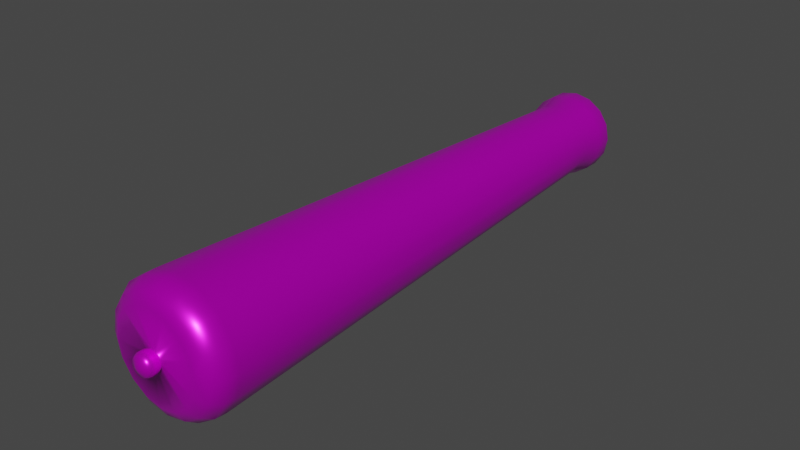 # Source: cannon.blend  (saved by Blender 3.3.6; exported with 4.5.12 LTS)
import bpy
from mathutils import Matrix  # noqa: F401  (used for matrix-valued properties, if any)

bpy.ops.wm.read_factory_settings(use_empty=True)
scene = bpy.context.scene
scene.name = 'Scene'

# ---- collections
col_collection = bpy.data.collections.new('Collection'); scene.collection.children.link(col_collection)

# ---- images (referenced by path relative to the original .blend; pixels are not part of the script)
import os
ASSET_DIR = os.environ.get("B2B_ASSET_DIR", "")  # directory of the original .blend (textures are referenced by path, not embedded)
HERE = os.path.dirname(os.path.abspath(__file__))  # packed textures are extracted next to this script under _unpacked/

def load_image(name, relpath, width, height, colorspace="sRGB"):
    """Load a texture the original file referenced (path relative to the .blend, or extracted next to this script)."""
    p = next((c for c in (os.path.join(HERE, relpath), os.path.join(ASSET_DIR, relpath)) if relpath and os.path.exists(c)), "")
    if p:
        img = bpy.data.images.load(p, check_existing=True)
        img.name = name
    else:  # same state as the original file: an image datablock whose file is absent (Cycles renders it pink)
        img = bpy.data.images.new(name, width, height)
        img.source = "FILE"
        img.filepath = "//" + (relpath or name)
    img.colorspace_settings.name = colorspace
    return img
img_cannon = load_image('cannon', 'cannon.png', 1024, 1024, 'sRGB')

# ---- materials (node trees are filled in below, after node groups)
mat_x = bpy.data.materials.new('マテリアル')
mat_x.use_transparent_shadow = False

# ---- material node trees
mat_x.use_nodes = True; mat_x.node_tree.nodes.clear()
_N = mat_x.node_tree.nodes; _L = mat_x.node_tree.links
n0 = _N.new('ShaderNodeBsdfPrincipled'); n0.name = 'Principled BSDF'; n0.location = (10, 300)
n0.distribution = 'GGX'
n0.subsurface_method = 'RANDOM_WALK_SKIN'
n0.inputs[1].default_value = 0.6929
n0.inputs[2].default_value = 0.2953
n0.inputs[3].default_value = 1.45
n0.inputs[13].default_value = 0.689
n0.inputs[27].default_value = (0.0, 0.0, 0.0, 1.0)
n0.inputs[28].default_value = 1.0
n1 = _N.new('ShaderNodeOutputMaterial'); n1.name = 'Material Output'; n1.location = (300, 300)
n2 = _N.new('ShaderNodeTexImage'); n2.name = '画像テクスチャ'; n2.location = (-280, 280)
n2.image = img_cannon
_L.new(n0.outputs[0], n1.inputs[0])
_L.new(n2.outputs[0], n0.inputs[0])
n1.is_active_output = True

# ---- world
world_world = bpy.data.worlds.new('World'); scene.world = world_world
world_world.use_nodes = True; world_world.node_tree.nodes.clear()
_N = world_world.node_tree.nodes; _L = world_world.node_tree.links
n0 = _N.new('ShaderNodeOutputWorld'); n0.name = 'World Output'; n0.location = (300, 300)
n1 = _N.new('ShaderNodeBackground'); n1.name = 'Background'; n1.location = (10, 300)
n1.inputs[0].default_value = (0.05088, 0.05088, 0.05088, 1.0)
_L.new(n1.outputs[0], n0.inputs[0])
n0.is_active_output = True
world_world.color = (0.05088, 0.05088, 0.05088)
world_world.use_sun_shadow = False
world_world.sun_shadow_jitter_overblur = 0.0

# ---- meshes
me_001 = bpy.data.meshes.new('円柱.001')
me_001.from_pydata([(-7.405e-10, 1.863, 0.1266), (0.04846, 1.863, 0.117), (0.08954, 1.863, 0.08954), (0.117, 1.863, 0.04846), (0.1266, 1.863, 1.817e-08), (0.117, 1.863, -0.04846), (0.08954, 1.863, -0.08954), (0.04846, 1.863, -0.117), (-7.405e-10, 1.863, -0.1266), (-0.04846, 1.863, -0.117), (-0.08954, 1.863, -0.08954), (-0.117, 1.863, -0.04846), (-0.1266, 1.863, 1.817e-08), (-0.117, 1.863, 0.04846), (-0.08954, 1.863, 0.08954), (-0.04846, 1.863, 0.117), (-7.54e-09, 1.933, 0.1435), (0.05493, 1.933, 0.1326), (0.1015, 1.933, 0.1015), (0.1326, 1.933, 0.05493), (0.1435, 1.933, 2.232e-08), (0.1326, 1.933, -0.05493), (0.1015, 1.933, -0.1015), (0.05493, 1.933, -0.1326), (-7.54e-09, 1.933, -0.1435), (-0.05493, 1.933, -0.1326), (-0.1015, 1.933, -0.1015), (-0.1326, 1.933, -0.05493), (-0.1435, 1.933, 2.232e-08), (-0.1326, 1.933, 0.05493), (-0.1015, 1.933, 0.1015), (-0.05493, 1.933, 0.1326), (-0.03759, 0.2085, 0.09075), (-0.06945, 0.2085, 0.06945), (-0.09074, 0.2085, 0.03759), (-0.09822, 0.2085, -5.2e-08), (-0.09074, 0.2085, -0.03759), (-0.06945, 0.2085, -0.06945), (-0.03759, 0.2085, -0.09075), (2.068e-06, 0.2085, -0.09822), (0.03759, 0.2085, -0.09075), (0.06946, 0.2085, -0.06945), (0.09075, 0.2085, -0.03759), (0.09823, 0.2085, -5.2e-08), (0.09075, 0.2085, 0.03759), (0.06946, 0.2085, 0.06945), (0.03759, 0.2085, 0.09075), (2.068e-06, 0.2085, 0.09822), (-1.407e-10, 0.0558, 0.02901), (7.069e-10, 2.001, 0.1307), (-9.631e-10, 1.989, 0.1435), (3.905e-10, 2.0, 0.1371), (-1.953e-10, 1.995, 0.1418), (0.05493, 1.989, 0.1326), (0.05002, 2.001, 0.1208), (0.05427, 1.995, 0.131), (0.05247, 2.0, 0.1267), (0.1015, 1.989, 0.1015), (0.09242, 2.001, 0.09242), (0.1003, 1.995, 0.1003), (0.09696, 2.0, 0.09696), (0.1326, 1.989, 0.05493), (0.1208, 2.001, 0.05002), (0.131, 1.995, 0.05427), (0.1267, 2.0, 0.05247), (0.1435, 1.989, 2.578e-08), (0.1307, 2.001, 2.645e-08), (0.1418, 1.995, 2.616e-08), (0.1371, 2.0, 2.639e-08), (0.1326, 1.989, -0.05493), (0.1208, 2.001, -0.05002), (0.131, 1.995, -0.05427), (0.1267, 2.0, -0.05247), (0.1015, 1.989, -0.1015), (0.09242, 2.001, -0.09242), (0.1003, 1.995, -0.1003), (0.09696, 2.0, -0.09696), (0.05493, 1.989, -0.1326), (0.05002, 2.001, -0.1208), (0.05427, 1.995, -0.131), (0.05247, 2.0, -0.1267), (-9.631e-10, 1.989, -0.1435), (7.069e-10, 2.001, -0.1307), (-1.953e-10, 1.995, -0.1418), (3.905e-10, 2.0, -0.1371), (-0.05493, 1.989, -0.1326), (-0.05002, 2.001, -0.1208), (-0.05427, 1.995, -0.131), (-0.05247, 2.0, -0.1267), (-0.1015, 1.989, -0.1015), (-0.09242, 2.001, -0.09242), (-0.1003, 1.995, -0.1003), (-0.09696, 2.0, -0.09696), (-0.1326, 1.989, -0.05493), (-0.1208, 2.001, -0.05002), (-0.131, 1.995, -0.05427), (-0.1267, 2.0, -0.05247), (-0.1435, 1.989, 2.578e-08), (-0.1307, 2.001, 2.645e-08), (-0.1418, 1.995, 2.616e-08), (-0.1371, 2.0, 2.639e-08), (-0.1326, 1.989, 0.05493), (-0.1208, 2.001, 0.05002), (-0.131, 1.995, 0.05427), (-0.1267, 2.0, 0.05247), (-0.1015, 1.989, 0.1015), (-0.09242, 2.001, 0.09242), (-0.1003, 1.995, 0.1003), (-0.09696, 2.0, 0.09696), (-0.05493, 1.989, 0.1326), (-0.05002, 2.001, 0.1208), (-0.05427, 1.995, 0.131), (-0.05247, 2.0, 0.1267), (1.554e-08, 1.989, 0.09822), (9.056e-10, 2.001, 0.111), (8.274e-09, 1.995, 0.09994), (2.929e-09, 2.0, 0.1046), (0.0425, 2.001, 0.1026), (0.03759, 1.989, 0.09075), (0.04004, 2.0, 0.09667), (0.03825, 1.995, 0.09233), (0.07852, 2.001, 0.07852), (0.06945, 1.989, 0.06945), (0.07399, 2.0, 0.07399), (0.07067, 1.995, 0.07067), (0.1026, 2.001, 0.0425), (0.09075, 1.989, 0.03759), (0.09667, 2.0, 0.04004), (0.09233, 1.995, 0.03825), (0.111, 2.001, 2.64e-08), (0.09822, 1.989, 2.582e-08), (0.1046, 2.0, 2.631e-08), (0.09994, 1.995, 2.609e-08), (0.1026, 2.001, -0.0425), (0.09075, 1.989, -0.03759), (0.09667, 2.0, -0.04004), (0.09233, 1.995, -0.03825), (0.07852, 2.001, -0.07852), (0.06945, 1.989, -0.06945), (0.07399, 2.0, -0.07399), (0.07067, 1.995, -0.07067), (0.0425, 2.001, -0.1026), (0.03759, 1.989, -0.09075), (0.04004, 2.0, -0.09667), (0.03825, 1.995, -0.09233), (9.056e-10, 2.001, -0.111), (1.554e-08, 1.989, -0.09822), (2.929e-09, 2.0, -0.1046), (8.274e-09, 1.995, -0.09994), (-0.0425, 2.001, -0.1026), (-0.03759, 1.989, -0.09075), (-0.04004, 2.0, -0.09667), (-0.03825, 1.995, -0.09233), (-0.07852, 2.001, -0.07852), (-0.06945, 1.989, -0.06945), (-0.07399, 2.0, -0.07399), (-0.07067, 1.995, -0.07067), (-0.1026, 2.001, -0.0425), (-0.09075, 1.989, -0.03759), (-0.09667, 2.0, -0.04004), (-0.09233, 1.995, -0.03825), (-0.111, 2.001, 2.64e-08), (-0.09822, 1.989, 2.582e-08), (-0.1046, 2.0, 2.631e-08), (-0.09994, 1.995, 2.609e-08), (-0.1026, 2.001, 0.0425), (-0.09075, 1.989, 0.03759), (-0.09667, 2.0, 0.04004), (-0.09233, 1.995, 0.03825), (-0.07852, 2.001, 0.07852), (-0.06945, 1.989, 0.06945), (-0.07399, 2.0, 0.07399), (-0.07067, 1.995, 0.07067), (-0.0425, 2.001, 0.1026), (-0.03759, 1.989, 0.09075), (-0.04004, 2.0, 0.09667), (-0.03825, 1.995, 0.09233), (-2.785e-11, 0.1483, 0.2065), (8.704e-10, 0.0558, 0.1464), (0.0, 0.1101, 0.2041), (3.905e-10, 0.07411, 0.1807), (0.05602, 0.0558, 0.1353), (0.07904, 0.1483, 0.1908), (0.06916, 0.07411, 0.167), (0.07811, 0.1101, 0.1886), (0.1035, 0.0558, 0.1035), (0.146, 0.1483, 0.146), (0.1278, 0.07411, 0.1278), (0.1443, 0.1101, 0.1443), (0.1353, 0.0558, 0.05602), (0.1908, 0.1483, 0.07904), (0.167, 0.07411, 0.06916), (0.1886, 0.1101, 0.07811), (0.1464, 0.0558, -8.222e-09), (0.2065, 0.1483, -8.136e-09), (0.1807, 0.07411, -8.699e-09), (0.2041, 0.1101, -8.59e-09), (0.1353, 0.0558, -0.05602), (0.1908, 0.1483, -0.07904), (0.167, 0.07411, -0.06916), (0.1886, 0.1101, -0.07811), (0.1035, 0.0558, -0.1035), (0.146, 0.1483, -0.146), (0.1278, 0.07411, -0.1278), (0.1443, 0.1101, -0.1443), (0.05602, 0.0558, -0.1353), (0.07904, 0.1483, -0.1908), (0.06916, 0.07411, -0.167), (0.07811, 0.1101, -0.1886), (8.704e-10, 0.0558, -0.1464), (-2.785e-11, 0.1483, -0.2065), (3.905e-10, 0.07411, -0.1807), (0.0, 0.1101, -0.2041), (-0.05602, 0.0558, -0.1353), (-0.07904, 0.1483, -0.1908), (-0.06916, 0.07411, -0.167), (-0.07811, 0.1101, -0.1886), (-0.1035, 0.0558, -0.1035), (-0.146, 0.1483, -0.146), (-0.1278, 0.07411, -0.1278), (-0.1443, 0.1101, -0.1443), (-0.1353, 0.0558, -0.05602), (-0.1908, 0.1483, -0.07904), (-0.167, 0.07411, -0.06916), (-0.1886, 0.1101, -0.07811), (-0.1464, 0.0558, -8.222e-09), (-0.2065, 0.1483, -8.136e-09), (-0.1807, 0.07411, -8.699e-09), (-0.2041, 0.1101, -8.59e-09), (-0.1353, 0.0558, 0.05602), (-0.1908, 0.1483, 0.07904), (-0.167, 0.07411, 0.06916), (-0.1886, 0.1101, 0.07811), (-0.1035, 0.0558, 0.1035), (-0.146, 0.1483, 0.146), (-0.1278, 0.07411, 0.1278), (-0.1443, 0.1101, 0.1443), (-0.05602, 0.0558, 0.1353), (-0.07904, 0.1483, 0.1908), (-0.06916, 0.07411, 0.167), (-0.07811, 0.1101, 0.1886), (0.0111, 0.0558, 0.0268), (0.02051, 0.0558, 0.02051), (0.0268, 0.0558, 0.0111), (0.02901, 0.0558, -7.892e-09), (0.0268, 0.0558, -0.0111), (0.02051, 0.0558, -0.02051), (0.0111, 0.0558, -0.0268), (-1.407e-10, 0.0558, -0.02901), (-0.0111, 0.0558, -0.0268), (-0.02051, 0.0558, -0.02051), (-0.0268, 0.0558, -0.0111), (-0.02901, 0.0558, -7.892e-09), (-0.0268, 0.0558, 0.0111), (-0.02051, 0.0558, 0.02051), (-0.0111, 0.0558, 0.0268), (-4.44e-09, 0.04121, 0.03602), (0.01379, 0.04121, 0.03328), (0.02547, 0.04121, 0.02547), (0.03328, 0.04121, 0.01379), (0.03602, 0.04121, -9.06e-09), (0.03328, 0.04121, -0.01379), (0.02547, 0.04121, -0.02547), (0.01379, 0.04121, -0.03328), (-4.44e-09, 0.04121, -0.03602), (-0.01379, 0.04121, -0.03328), (-0.02547, 0.04121, -0.02547), (-0.03328, 0.04121, -0.01379), (-0.03602, 0.04121, -9.06e-09), (-0.03328, 0.04121, 0.01379), (-0.02547, 0.04121, 0.02547), (-0.01379, 0.04121, 0.03328), (-8.261e-09, 0.0226, 0.03602), (0.01379, 0.0226, 0.03328), (0.02547, 0.0226, 0.02547), (0.03328, 0.0226, 0.01379), (0.03602, 0.0226, -9.87e-09), (0.03328, 0.0226, -0.01379), (0.02547, 0.0226, -0.02547), (0.01379, 0.0226, -0.03328), (-8.261e-09, 0.0226, -0.03602), (-0.01379, 0.0226, -0.03328), (-0.02547, 0.0226, -0.02547), (-0.03328, 0.0226, -0.01379), (-0.03602, 0.0226, -9.87e-09), (-0.03328, 0.0226, 0.01379), (-0.02547, 0.0226, 0.02547), (-0.01379, 0.0226, 0.03328), (-8.342e-09, 0.01001, 0.02961), (0.01133, 0.01001, 0.02735), (0.02093, 0.01001, 0.02093), (0.02735, 0.01001, 0.01133), (0.02961, 0.01001, -9.47e-09), (0.02735, 0.01001, -0.01133), (0.02093, 0.01001, -0.02093), (0.01133, 0.01001, -0.02735), (-8.342e-09, 0.01001, -0.02961), (-0.01133, 0.01001, -0.02735), (-0.02093, 0.01001, -0.02093), (-0.02735, 0.01001, -0.01133), (-0.02961, 0.01001, -9.47e-09), (-0.02735, 0.01001, 0.01133), (-0.02093, 0.01001, 0.02093), (-0.01133, 0.01001, 0.02735), (-7.81e-09, 0.0, -8.505e-09)], [], [(15, 177, 0), (185, 243, 189), (237, 48, 178), (201, 245, 246), (201, 247, 205), (205, 248, 209), (209, 249, 213), (213, 250, 217), (221, 250, 251), (221, 252, 225), (225, 253, 229), (233, 253, 254), (48, 257, 241), (233, 255, 237), (194, 5, 4), (197, 244, 245), (189, 244, 193), (3, 20, 19), (126, 43, 44), (9, 24, 8), (14, 29, 13), (2, 17, 1), (6, 23, 22), (12, 27, 11), (5, 20, 4), (10, 25, 9), (14, 31, 30), (2, 19, 18), (7, 24, 23), (1, 16, 0), (12, 29, 28), (6, 21, 5), (11, 26, 10), (15, 16, 31), (150, 39, 146), (162, 36, 158), (134, 43, 130), (166, 35, 162), (138, 42, 134), (170, 34, 166), (142, 41, 138), (174, 33, 170), (23, 73, 22), (146, 40, 142), (32, 44, 40), (150, 37, 38), (49, 117, 114), (17, 50, 16), (154, 36, 37), (74, 133, 70), (31, 105, 30), (24, 77, 23), (16, 109, 31), (126, 45, 122), (25, 81, 24), (18, 53, 17), (26, 85, 25), (18, 61, 57), (27, 89, 26), (19, 65, 61), (28, 93, 27), (21, 65, 20), (29, 97, 28), (21, 73, 69), (30, 101, 29), (50, 55, 52), (55, 51, 52), (51, 54, 49), (53, 59, 55), (59, 56, 55), (56, 58, 54), (61, 59, 57), (59, 64, 60), (64, 58, 60), (65, 63, 61), (67, 64, 63), (64, 66, 62), (69, 67, 65), (67, 72, 68), (72, 66, 68), (69, 75, 71), (75, 72, 71), (72, 74, 70), (73, 79, 75), (75, 80, 76), (80, 74, 76), (77, 83, 79), (79, 84, 80), (84, 78, 80), (85, 83, 81), (87, 84, 83), (84, 86, 82), (85, 91, 87), (91, 88, 87), (88, 90, 86), (93, 91, 89), (91, 96, 92), (92, 94, 90), (97, 95, 93), (95, 100, 96), (96, 98, 94), (97, 103, 99), (103, 100, 99), (100, 102, 98), (101, 107, 103), (107, 104, 103), (104, 106, 102), (109, 107, 105), (107, 112, 108), (112, 106, 108), (50, 111, 109), (111, 51, 112), (51, 110, 112), (122, 46, 118), (106, 165, 102), (74, 141, 137), (106, 173, 169), (82, 141, 78), (49, 173, 110), (113, 46, 47), (86, 145, 82), (58, 117, 54), (90, 149, 86), (58, 125, 121), (90, 157, 153), (66, 125, 62), (98, 157, 94), (70, 129, 66), (98, 165, 161), (117, 116, 114), (116, 120, 115), (115, 118, 113), (121, 119, 117), (123, 120, 119), (124, 118, 120), (121, 127, 123), (127, 124, 123), (128, 122, 124), (125, 131, 127), (131, 128, 127), (132, 126, 128), (133, 131, 129), (131, 136, 132), (132, 134, 130), (137, 135, 133), (139, 136, 135), (136, 138, 134), (137, 143, 139), (139, 144, 140), (140, 142, 138), (145, 143, 141), (143, 148, 144), (148, 142, 144), (149, 147, 145), (147, 152, 148), (148, 150, 146), (153, 151, 149), (155, 152, 151), (156, 150, 152), (153, 159, 155), (159, 156, 155), (156, 158, 154), (161, 159, 157), (163, 160, 159), (160, 162, 158), (161, 167, 163), (163, 168, 164), (168, 162, 164), (169, 167, 165), (167, 172, 168), (172, 166, 168), (169, 175, 171), (171, 176, 172), (172, 174, 170), (173, 116, 175), (116, 176, 175), (115, 174, 176), (113, 32, 174), (214, 10, 9), (234, 15, 14), (186, 3, 2), (7, 210, 8), (226, 13, 12), (5, 202, 6), (218, 11, 10), (190, 4, 3), (8, 214, 9), (177, 1, 0), (230, 14, 13), (202, 7, 6), (222, 12, 11), (182, 2, 1), (177, 184, 182), (179, 183, 184), (180, 181, 183), (186, 184, 188), (184, 187, 188), (183, 185, 187), (186, 192, 190), (188, 191, 192), (191, 185, 189), (190, 196, 194), (192, 195, 196), (191, 193, 195), (194, 200, 198), (196, 199, 200), (199, 193, 197), (198, 204, 202), (204, 199, 203), (203, 197, 201), (206, 204, 208), (204, 207, 208), (203, 205, 207), (210, 208, 212), (212, 207, 211), (207, 209, 211), (210, 216, 214), (212, 215, 216), (215, 209, 213), (214, 220, 218), (216, 219, 220), (215, 217, 219), (218, 224, 222), (220, 223, 224), (219, 221, 223), (226, 224, 228), (224, 227, 228), (223, 225, 227), (226, 232, 230), (232, 227, 231), (227, 229, 231), (230, 236, 234), (236, 231, 235), (231, 233, 235), (234, 240, 238), (240, 235, 239), (235, 237, 239), (177, 240, 179), (240, 180, 179), (239, 178, 180), (185, 241, 242), (181, 48, 241), (258, 275, 259), (251, 268, 252), (248, 263, 264), (244, 259, 260), (250, 267, 251), (247, 262, 263), (242, 259, 243), (253, 270, 254), (250, 265, 266), (246, 261, 262), (241, 258, 242), (252, 269, 253), (255, 256, 48), (249, 264, 265), (245, 260, 261), (254, 271, 255), (284, 301, 285), (266, 281, 282), (257, 274, 258), (264, 281, 265), (271, 272, 256), (256, 273, 257), (264, 279, 280), (270, 287, 271), (262, 279, 263), (269, 286, 270), (262, 277, 278), (268, 285, 269), (261, 276, 277), (267, 284, 268), (260, 275, 276), (267, 282, 283), (296, 295, 304), (276, 293, 277), (284, 299, 300), (275, 292, 276), (283, 298, 299), (274, 291, 275), (281, 298, 282), (274, 289, 290), (280, 297, 281), (272, 303, 288), (272, 289, 273), (279, 296, 280), (286, 303, 287), (278, 295, 279), (285, 302, 286), (277, 294, 278), (303, 302, 304), (295, 294, 304), (302, 301, 304), (294, 293, 304), (301, 300, 304), (293, 292, 304), (300, 299, 304), (292, 291, 304), (299, 298, 304), (291, 290, 304), (298, 297, 304), (290, 289, 304), (297, 296, 304), (288, 303, 304), (289, 288, 304), (15, 238, 177), (185, 242, 243), (237, 255, 48), (201, 197, 245), (201, 246, 247), (205, 247, 248), (209, 248, 249), (213, 249, 250), (221, 217, 250), (221, 251, 252), (225, 252, 253), (233, 229, 253), (48, 256, 257), (233, 254, 255), (194, 198, 5), (197, 193, 244), (189, 243, 244), (3, 4, 20), (126, 130, 43), (9, 25, 24), (14, 30, 29), (2, 18, 17), (6, 7, 23), (12, 28, 27), (5, 21, 20), (10, 26, 25), (14, 15, 31), (2, 3, 19), (7, 8, 24), (1, 17, 16), (12, 13, 29), (6, 22, 21), (11, 27, 26), (15, 0, 16), (150, 38, 39), (162, 35, 36), (134, 42, 43), (166, 34, 35), (138, 41, 42), (170, 33, 34), (142, 40, 41), (174, 32, 33), (23, 77, 73), (146, 39, 40), (32, 47, 46), (46, 45, 32), (45, 44, 32), (44, 43, 42), (42, 41, 44), (41, 40, 44), (40, 39, 38), (38, 37, 36), (36, 35, 32), (35, 34, 32), (34, 33, 32), (40, 38, 32), (38, 36, 32), (150, 154, 37), (49, 54, 117), (17, 53, 50), (154, 158, 36), (74, 137, 133), (31, 109, 105), (24, 81, 77), (16, 50, 109), (126, 44, 45), (25, 85, 81), (18, 57, 53), (26, 89, 85), (18, 19, 61), (27, 93, 89), (19, 20, 65), (28, 97, 93), (21, 69, 65), (29, 101, 97), (21, 22, 73), (30, 105, 101), (50, 53, 55), (55, 56, 51), (51, 56, 54), (53, 57, 59), (59, 60, 56), (56, 60, 58), (61, 63, 59), (59, 63, 64), (64, 62, 58), (65, 67, 63), (67, 68, 64), (64, 68, 66), (69, 71, 67), (67, 71, 72), (72, 70, 66), (69, 73, 75), (75, 76, 72), (72, 76, 74), (73, 77, 79), (75, 79, 80), (80, 78, 74), (77, 81, 83), (79, 83, 84), (84, 82, 78), (85, 87, 83), (87, 88, 84), (84, 88, 86), (85, 89, 91), (91, 92, 88), (88, 92, 90), (93, 95, 91), (91, 95, 96), (92, 96, 94), (97, 99, 95), (95, 99, 100), (96, 100, 98), (97, 101, 103), (103, 104, 100), (100, 104, 102), (101, 105, 107), (107, 108, 104), (104, 108, 106), (109, 111, 107), (107, 111, 112), (112, 110, 106), (50, 52, 111), (111, 52, 51), (51, 49, 110), (122, 45, 46), (106, 169, 165), (74, 78, 141), (106, 110, 173), (82, 145, 141), (49, 114, 173), (113, 118, 46), (86, 149, 145), (58, 121, 117), (90, 153, 149), (58, 62, 125), (90, 94, 157), (66, 129, 125), (98, 161, 157), (70, 133, 129), (98, 102, 165), (117, 119, 116), (116, 119, 120), (115, 120, 118), (121, 123, 119), (123, 124, 120), (124, 122, 118), (121, 125, 127), (127, 128, 124), (128, 126, 122), (125, 129, 131), (131, 132, 128), (132, 130, 126), (133, 135, 131), (131, 135, 136), (132, 136, 134), (137, 139, 135), (139, 140, 136), (136, 140, 138), (137, 141, 143), (139, 143, 144), (140, 144, 142), (145, 147, 143), (143, 147, 148), (148, 146, 142), (149, 151, 147), (147, 151, 152), (148, 152, 150), (153, 155, 151), (155, 156, 152), (156, 154, 150), (153, 157, 159), (159, 160, 156), (156, 160, 158), (161, 163, 159), (163, 164, 160), (160, 164, 162), (161, 165, 167), (163, 167, 168), (168, 166, 162), (169, 171, 167), (167, 171, 172), (172, 170, 166), (169, 173, 175), (171, 175, 176), (172, 176, 174), (173, 114, 116), (116, 115, 176), (115, 113, 174), (113, 47, 32), (214, 218, 10), (234, 238, 15), (186, 190, 3), (7, 206, 210), (226, 230, 13), (5, 198, 202), (218, 222, 11), (190, 194, 4), (8, 210, 214), (177, 182, 1), (230, 234, 14), (202, 206, 7), (222, 226, 12), (182, 186, 2), (177, 179, 184), (179, 180, 183), (180, 178, 181), (186, 182, 184), (184, 183, 187), (183, 181, 185), (186, 188, 192), (188, 187, 191), (191, 187, 185), (190, 192, 196), (192, 191, 195), (191, 189, 193), (194, 196, 200), (196, 195, 199), (199, 195, 193), (198, 200, 204), (204, 200, 199), (203, 199, 197), (206, 202, 204), (204, 203, 207), (203, 201, 205), (210, 206, 208), (212, 208, 207), (207, 205, 209), (210, 212, 216), (212, 211, 215), (215, 211, 209), (214, 216, 220), (216, 215, 219), (215, 213, 217), (218, 220, 224), (220, 219, 223), (219, 217, 221), (226, 222, 224), (224, 223, 227), (223, 221, 225), (226, 228, 232), (232, 228, 227), (227, 225, 229), (230, 232, 236), (236, 232, 231), (231, 229, 233), (234, 236, 240), (240, 236, 235), (235, 233, 237), (177, 238, 240), (240, 239, 180), (239, 237, 178), (185, 181, 241), (181, 178, 48), (258, 274, 275), (251, 267, 268), (248, 247, 263), (244, 243, 259), (250, 266, 267), (247, 246, 262), (242, 258, 259), (253, 269, 270), (250, 249, 265), (246, 245, 261), (241, 257, 258), (252, 268, 269), (255, 271, 256), (249, 248, 264), (245, 244, 260), (254, 270, 271), (284, 300, 301), (266, 265, 281), (257, 273, 274), (264, 280, 281), (271, 287, 272), (256, 272, 273), (264, 263, 279), (270, 286, 287), (262, 278, 279), (269, 285, 286), (262, 261, 277), (268, 284, 285), (261, 260, 276), (267, 283, 284), (260, 259, 275), (267, 266, 282), (276, 292, 293), (284, 283, 299), (275, 291, 292), (283, 282, 298), (274, 290, 291), (281, 297, 298), (274, 273, 289), (280, 296, 297), (272, 287, 303), (272, 288, 289), (279, 295, 296), (286, 302, 303), (278, 294, 295), (285, 301, 302), (277, 293, 294)])
me_001.polygons.foreach_set('use_smooth', [True] * 606)
_uv = me_001.uv_layers.new(name='UVマップ')
_uv.uv.foreach_set('vector', [0.2695, 0.06257, 0.2557, 0.8523, 0.2485, 0.06266, 0.8278, 0.9622, 0.8015, 0.9136, 0.8464, 0.9436, 0.7529, 0.9622, 0.7878, 0.9193, 0.7772, 0.9723, 0.8464, 0.8687, 0.8035, 0.9036, 0.8015, 0.8988, 0.8464, 0.8687, 0.7978, 0.8951, 0.8278, 0.8501, 0.8278, 0.8501, 0.793, 0.8931, 0.8035, 0.8401, 0.8035, 0.8401, 0.7878, 0.8931, 0.7772, 0.8401, 0.7772, 0.8401, 0.783, 0.8951, 0.7529, 0.8501, 0.7344, 0.8687, 0.783, 0.8951, 0.7793, 0.8988, 0.7344, 0.8687, 0.7773, 0.9036, 0.7243, 0.893, 0.7243, 0.893, 0.7773, 0.9088, 0.7243, 0.9193, 0.7344, 0.9436, 0.7773, 0.9088, 0.7793, 0.9136, 0.6801, 0.8674, 0.6734, 0.8615, 0.6801, 0.8622, 0.7344, 0.9436, 0.783, 0.9173, 0.7529, 0.9622, 0.4137, 0.8524, 0.3838, 0.06229, 0.4066, 0.06229, 0.8565, 0.893, 0.8035, 0.9088, 0.8035, 0.9036, 0.8464, 0.9436, 0.8035, 0.9088, 0.8565, 0.9193, 0.4276, 0.06174, 0.4081, 0.03086, 0.4319, 0.03023, 0.9111, 0.8193, 0.8948, 0.0, 0.9111, 0.0001625, 0.09041, 0.8237, 0.06615, 0.8556, 0.06767, 0.8237, 0.5209, 0.06095, 0.5404, 0.02859, 0.5419, 0.06074, 0.2047, 0.06257, 0.2242, 0.03076, 0.2257, 0.06266, 0.03058, 0.824, 0.04234, 0.8557, 0.02411, 0.8559, 0.5646, 0.06074, 0.59, 0.02883, 0.5856, 0.06095, 0.3838, 0.06229, 0.4081, 0.03086, 0.4066, 0.06229, 0.1114, 0.8238, 0.09193, 0.8556, 0.09041, 0.8237, 0.5209, 0.06095, 0.4983, 0.02926, 0.5166, 0.02883, 0.2047, 0.06257, 0.1822, 0.03048, 0.2004, 0.03066, 0.04666, 0.8238, 0.06615, 0.8556, 0.04234, 0.8557, 0.2257, 0.06266, 0.25, 0.03076, 0.2485, 0.06266, 0.5646, 0.06074, 0.5404, 0.02859, 0.5662, 0.02859, 0.3628, 0.06174, 0.3823, 0.03086, 0.3838, 0.06229, 0.5856, 0.06095, 0.6082, 0.02926, 0.6017, 0.06133, 0.2695, 0.06257, 0.25, 0.03076, 0.2738, 0.03066, 0.8317, 0.005042, 0.8141, 0.8244, 0.8141, 0.005042, 0.6617, 0.005186, 0.6454, 0.8234, 0.6454, 0.005612, 0.8772, 0.8192, 0.8948, 0.0, 0.8948, 0.8192, 0.6794, 0.005186, 0.6617, 0.823, 0.6617, 0.005186, 0.8609, 0.8193, 0.8772, 0.0, 0.8772, 0.8192, 0.6957, 0.005612, 0.6794, 0.823, 0.6794, 0.005186, 0.7978, 0.005109, 0.7853, 0.8246, 0.7853, 0.005233, 0.7213, 0.005109, 0.7088, 0.8246, 0.7088, 0.005233, 0.04234, 0.8557, 0.02411, 0.8816, 0.02411, 0.8559, 0.8141, 0.005042, 0.7978, 0.8245, 0.7978, 0.005109, 0.5629, 0.9198, 0.5274, 0.973, 0.4742, 0.9375, 0.8317, 0.005042, 0.848, 0.8245, 0.8317, 0.8244, 0.9694, 0.8386, 0.9785, 0.8602, 0.9644, 0.8461, 0.2242, 0.03076, 0.25, 0.005043, 0.25, 0.03076, 0.848, 0.005109, 0.8605, 0.8246, 0.848, 0.8245, 0.9477, 0.9476, 0.9644, 0.9311, 0.9694, 0.9386, 0.2738, 0.03066, 0.292, 0.004764, 0.292, 0.03048, 0.06615, 0.8556, 0.04234, 0.8815, 0.04234, 0.8557, 0.25, 0.03076, 0.2738, 0.004945, 0.2738, 0.03066, 0.784, 0.005233, 0.7715, 0.8245, 0.7715, 0.005109, 0.09193, 0.8556, 0.06615, 0.8814, 0.06615, 0.8556, 0.2004, 0.03066, 0.2242, 0.005043, 0.2242, 0.03076, 0.1157, 0.8557, 0.09193, 0.8814, 0.09193, 0.8556, 0.2004, 0.03066, 0.1822, 0.004764, 0.2004, 0.004945, 0.134, 0.8559, 0.1157, 0.8815, 0.1157, 0.8557, 0.4319, 0.03023, 0.4081, 0.005187, 0.4319, 0.004565, 0.5662, 0.02859, 0.59, 0.003113, 0.59, 0.02883, 0.3823, 0.03086, 0.4081, 0.005187, 0.4081, 0.03086, 0.5404, 0.02859, 0.5662, 0.002875, 0.5662, 0.02859, 0.3823, 0.03086, 0.3585, 0.004565, 0.3823, 0.005187, 0.5166, 0.02883, 0.5404, 0.002875, 0.5404, 0.02859, 0.25, 0.005043, 0.2244, 0.00214, 0.2498, 0.00214, 0.2244, 0.00214, 0.2494, 0.0, 0.2498, 0.00214, 0.971, 0.8361, 0.986, 0.8552, 0.9694, 0.8386, 0.2242, 0.005043, 0.2009, 0.002043, 0.2244, 0.00214, 1.0, 0.8759, 0.9885, 0.8535, 0.9903, 0.8523, 0.9885, 0.8535, 0.995, 0.8769, 0.986, 0.8552, 0.4319, 0.004565, 0.4495, 0.0004996, 0.4501, 0.003417, 1.0, 0.8759, 0.9979, 0.9009, 0.9979, 0.8763, 0.9979, 0.9009, 0.995, 0.8769, 0.9979, 0.8763, 0.4081, 0.005187, 0.4315, 0.001634, 0.4319, 0.004565, 0.9903, 0.9249, 0.9979, 0.9009, 1.0, 0.9013, 0.9979, 0.9009, 0.986, 0.922, 0.995, 0.9003, 0.3823, 0.005187, 0.4079, 0.002249, 0.4081, 0.005187, 0.4079, 0.002249, 0.3829, 0.0, 0.4075, 0.0, 0.971, 0.9411, 0.986, 0.922, 0.9885, 0.9237, 0.3823, 0.005187, 0.3589, 0.001634, 0.3825, 0.002249, 0.9487, 0.9526, 0.971, 0.9411, 0.9722, 0.9429, 0.971, 0.9411, 0.9477, 0.9476, 0.9694, 0.9386, 0.3585, 0.004565, 0.3409, 0.0004996, 0.3589, 0.001634, 0.9487, 0.9526, 0.9237, 0.9505, 0.9483, 0.9505, 0.9237, 0.9505, 0.9477, 0.9476, 0.9483, 0.9505, 0.04234, 0.8815, 0.0663, 0.8843, 0.04278, 0.8844, 0.9233, 0.9526, 0.9009, 0.9411, 0.9237, 0.9505, 0.9009, 0.9411, 0.9242, 0.9476, 0.9237, 0.9505, 0.09193, 0.8814, 0.0663, 0.8843, 0.06615, 0.8814, 0.09177, 0.8843, 0.06673, 0.8864, 0.0663, 0.8843, 0.9009, 0.9411, 0.886, 0.922, 0.9026, 0.9386, 0.09193, 0.8814, 0.1153, 0.8844, 0.09177, 0.8843, 0.872, 0.9013, 0.8835, 0.9237, 0.8817, 0.9249, 0.8835, 0.9237, 0.877, 0.9003, 0.886, 0.922, 0.134, 0.8816, 0.1153, 0.8844, 0.1157, 0.8815, 0.872, 0.9013, 0.8741, 0.8763, 0.8741, 0.9009, 0.8741, 0.9009, 0.877, 0.8769, 0.877, 0.9003, 0.5662, 0.002875, 0.5895, 0.0002347, 0.59, 0.003113, 0.872, 0.8759, 0.8835, 0.8535, 0.8741, 0.8763, 0.8741, 0.8763, 0.886, 0.8552, 0.877, 0.8769, 0.5662, 0.002875, 0.5405, 0.0, 0.566, 0.0, 0.8997, 0.8343, 0.8835, 0.8535, 0.8817, 0.8523, 0.8835, 0.8535, 0.9026, 0.8386, 0.886, 0.8552, 0.5404, 0.002875, 0.517, 0.0002347, 0.5405, 0.0, 0.9233, 0.8246, 0.9009, 0.8361, 0.8997, 0.8343, 0.9009, 0.8361, 0.9242, 0.8296, 0.9026, 0.8386, 0.2738, 0.004945, 0.2914, 0.001865, 0.292, 0.004764, 0.9233, 0.8246, 0.9483, 0.8267, 0.9237, 0.8267, 0.9483, 0.8267, 0.9242, 0.8296, 0.9237, 0.8267, 0.25, 0.005043, 0.2734, 0.002043, 0.2738, 0.004945, 0.9487, 0.8246, 0.971, 0.8361, 0.9483, 0.8267, 0.971, 0.8361, 0.9477, 0.8296, 0.9483, 0.8267, 0.7715, 0.005109, 0.7552, 0.8244, 0.7552, 0.005042, 0.9242, 0.8296, 0.9076, 0.8461, 0.9026, 0.8386, 0.9477, 0.9476, 0.926, 0.9387, 0.946, 0.9387, 0.9242, 0.8296, 0.946, 0.8385, 0.926, 0.8385, 0.9026, 0.9386, 0.926, 0.9387, 0.9242, 0.9476, 0.9694, 0.8386, 0.946, 0.8385, 0.9477, 0.8296, 0.7376, 0.005042, 0.7552, 0.8244, 0.7376, 0.8244, 0.886, 0.922, 0.9076, 0.9311, 0.9026, 0.9386, 0.995, 0.8769, 0.9785, 0.8602, 0.986, 0.8552, 0.877, 0.9003, 0.8935, 0.917, 0.886, 0.922, 0.995, 0.8769, 0.9861, 0.8986, 0.9861, 0.8786, 0.877, 0.9003, 0.8859, 0.8786, 0.8859, 0.8986, 0.986, 0.922, 0.9861, 0.8986, 0.995, 0.9003, 0.886, 0.8552, 0.8859, 0.8786, 0.877, 0.8769, 0.9694, 0.9386, 0.9785, 0.917, 0.986, 0.922, 0.886, 0.8552, 0.9076, 0.8461, 0.8935, 0.8602, 0.9785, 0.8602, 0.9627, 0.8486, 0.9644, 0.8461, 0.737, 0.0, 0.7554, 0.00214, 0.7374, 0.00214, 0.7374, 0.00214, 0.7552, 0.005042, 0.7376, 0.005042, 0.9861, 0.8786, 0.976, 0.8618, 0.9785, 0.8602, 0.9832, 0.8792, 0.9742, 0.863, 0.976, 0.8618, 0.7719, 0.002208, 0.7552, 0.005042, 0.7554, 0.00214, 0.9861, 0.8786, 0.9832, 0.898, 0.9832, 0.8792, 0.9832, 0.898, 0.9811, 0.8796, 0.9832, 0.8792, 0.7846, 0.002334, 0.7715, 0.005109, 0.7719, 0.002208, 0.9861, 0.8986, 0.976, 0.9154, 0.9832, 0.898, 0.976, 0.9154, 0.9811, 0.8976, 0.9832, 0.898, 0.895, 0.822, 0.9111, 0.8193, 0.9116, 0.8222, 0.9644, 0.9311, 0.976, 0.9154, 0.9785, 0.917, 0.976, 0.9154, 0.9615, 0.9268, 0.9742, 0.9142, 0.895, 0.822, 0.8772, 0.8192, 0.8948, 0.8192, 0.946, 0.9387, 0.9627, 0.9286, 0.9644, 0.9311, 0.9454, 0.9358, 0.9615, 0.9268, 0.9627, 0.9286, 0.8771, 0.822, 0.8609, 0.8193, 0.8772, 0.8192, 0.946, 0.9387, 0.9266, 0.9358, 0.9454, 0.9358, 0.9454, 0.9358, 0.927, 0.9337, 0.945, 0.9337, 0.7846, 0.002334, 0.7978, 0.005109, 0.7853, 0.005233, 0.9076, 0.9311, 0.9266, 0.9358, 0.926, 0.9387, 0.9266, 0.9358, 0.9104, 0.9268, 0.927, 0.9337, 0.8139, 0.00214, 0.7978, 0.005109, 0.7973, 0.002208, 0.8935, 0.917, 0.9092, 0.9286, 0.9076, 0.9311, 0.8135, 0.0, 0.8319, 0.00214, 0.8139, 0.00214, 0.8139, 0.00214, 0.8317, 0.005042, 0.8141, 0.005042, 0.8859, 0.8986, 0.8959, 0.9154, 0.8935, 0.917, 0.8887, 0.898, 0.8977, 0.9142, 0.8959, 0.9154, 0.8484, 0.002208, 0.8317, 0.005042, 0.8319, 0.00214, 0.8859, 0.8986, 0.8887, 0.8792, 0.8887, 0.898, 0.8887, 0.8792, 0.8909, 0.8976, 0.8887, 0.898, 0.6323, 0.003481, 0.6454, 0.005612, 0.633, 0.006398, 0.8935, 0.8602, 0.8887, 0.8792, 0.8859, 0.8786, 0.8959, 0.8618, 0.8909, 0.8796, 0.8887, 0.8792, 0.645, 0.002681, 0.6617, 0.005186, 0.6454, 0.005612, 0.8935, 0.8602, 0.9092, 0.8486, 0.8959, 0.8618, 0.6612, 0.0, 0.6795, 0.002248, 0.6616, 0.002248, 0.6795, 0.002248, 0.6617, 0.005186, 0.6616, 0.002248, 0.926, 0.8385, 0.9092, 0.8486, 0.9076, 0.8461, 0.9092, 0.8486, 0.927, 0.8435, 0.9104, 0.8504, 0.6961, 0.002681, 0.6794, 0.005186, 0.6795, 0.002248, 0.926, 0.8385, 0.9454, 0.8414, 0.9266, 0.8414, 0.9266, 0.8414, 0.945, 0.8435, 0.927, 0.8435, 0.6961, 0.002681, 0.7081, 0.006398, 0.6957, 0.005612, 0.946, 0.8385, 0.9627, 0.8486, 0.9454, 0.8414, 0.9627, 0.8486, 0.945, 0.8435, 0.9454, 0.8414, 0.7374, 0.00214, 0.7213, 0.005109, 0.7208, 0.002208, 0.7376, 0.005042, 0.7213, 0.8245, 0.7213, 0.005109, 0.09758, 0.03405, 0.1114, 0.8238, 0.09041, 0.8237, 0.3162, 0.8519, 0.2695, 0.06257, 0.2856, 0.06241, 0.4742, 0.8498, 0.4276, 0.06174, 0.4436, 0.06072, 0.04666, 0.8238, 0.06049, 0.03405, 0.06767, 0.8237, 0.5718, 0.849, 0.5419, 0.06074, 0.5646, 0.06074, 0.3838, 0.06229, 0.3424, 0.8515, 0.3628, 0.06174, 0.1318, 0.03419, 0.1275, 0.824, 0.1114, 0.8238, 0.448, 0.8515, 0.4066, 0.06229, 0.4276, 0.06174, 0.06767, 0.8237, 0.09758, 0.03405, 0.09041, 0.8237, 0.2557, 0.8523, 0.2257, 0.06266, 0.2485, 0.06266, 0.5347, 0.849, 0.5209, 0.06095, 0.5419, 0.06074, 0.3424, 0.8515, 0.3467, 0.06072, 0.3628, 0.06174, 0.6061, 0.8493, 0.5646, 0.06074, 0.5856, 0.06095, 0.2186, 0.8523, 0.2047, 0.06257, 0.2257, 0.06266, 0.2557, 0.8523, 0.2188, 0.8699, 0.2186, 0.8523, 0.2554, 0.8699, 0.2209, 0.8864, 0.2188, 0.8699, 0.7742, 0.9878, 0.8035, 0.9723, 0.8066, 0.9878, 0.1843, 0.8522, 0.2188, 0.8699, 0.1849, 0.8698, 0.2188, 0.8699, 0.1909, 0.8863, 0.1849, 0.8698, 0.8066, 0.9878, 0.8278, 0.9622, 0.8366, 0.9753, 0.1843, 0.8522, 0.159, 0.8695, 0.1581, 0.8519, 0.1849, 0.8698, 0.168, 0.886, 0.159, 0.8695, 0.8595, 0.9524, 0.8278, 0.9622, 0.8464, 0.9436, 0.448, 0.8515, 0.4135, 0.8699, 0.4137, 0.8524, 0.4474, 0.869, 0.4114, 0.8857, 0.4135, 0.8699, 0.8595, 0.9524, 0.8565, 0.9193, 0.872, 0.9224, 0.4137, 0.8524, 0.3769, 0.8699, 0.3766, 0.8524, 0.4135, 0.8699, 0.379, 0.8857, 0.3769, 0.8699, 0.872, 0.8899, 0.8565, 0.9193, 0.8565, 0.893, 0.3766, 0.8524, 0.343, 0.869, 0.3424, 0.8515, 0.343, 0.869, 0.379, 0.8857, 0.349, 0.8849, 0.8595, 0.86, 0.8565, 0.893, 0.8464, 0.8687, 0.02623, 0.03419, 0.0009274, 0.01685, 0.02685, 0.01659, 0.0009274, 0.01685, 0.03282, 0.0001231, 0.02685, 0.01659, 0.8595, 0.86, 0.8278, 0.8501, 0.8366, 0.837, 0.06049, 0.03405, 0.02685, 0.01659, 0.06071, 0.01646, 0.06071, 0.01646, 0.03282, 0.0001231, 0.06281, 0.0, 0.8366, 0.837, 0.8035, 0.8401, 0.8066, 0.8246, 0.06049, 0.03405, 0.09737, 0.01646, 0.09758, 0.03405, 0.06071, 0.01646, 0.09527, 7.451e-09, 0.09737, 0.01646, 0.7742, 0.8246, 0.8035, 0.8401, 0.7772, 0.8401, 0.09758, 0.03405, 0.1312, 0.0166, 0.1318, 0.03419, 0.09737, 0.01646, 0.1253, 0.0001231, 0.1312, 0.0166, 0.7742, 0.8246, 0.7529, 0.8501, 0.7442, 0.837, 0.6323, 0.85, 0.6055, 0.867, 0.6061, 0.8493, 0.6314, 0.8676, 0.5995, 0.8837, 0.6055, 0.867, 0.7442, 0.837, 0.7344, 0.8687, 0.7212, 0.86, 0.5718, 0.849, 0.6055, 0.867, 0.5716, 0.8666, 0.6055, 0.867, 0.5695, 0.8834, 0.5716, 0.8666, 0.7212, 0.86, 0.7243, 0.893, 0.7088, 0.8899, 0.5718, 0.849, 0.5349, 0.8666, 0.5347, 0.849, 0.5349, 0.8666, 0.5695, 0.8834, 0.537, 0.8834, 0.7088, 0.8899, 0.7243, 0.9193, 0.7088, 0.9224, 0.5347, 0.849, 0.5011, 0.867, 0.5005, 0.8493, 0.5011, 0.867, 0.537, 0.8834, 0.5071, 0.8837, 0.7088, 0.9224, 0.7344, 0.9436, 0.7212, 0.9524, 0.5005, 0.8493, 0.4752, 0.8676, 0.4742, 0.85, 0.4752, 0.8676, 0.5071, 0.8837, 0.4841, 0.8843, 0.7212, 0.9524, 0.7529, 0.9622, 0.7442, 0.9753, 0.2557, 0.8523, 0.2893, 0.8698, 0.2554, 0.8699, 0.2893, 0.8698, 0.2533, 0.8864, 0.2554, 0.8699, 0.7442, 0.9753, 0.7772, 0.9723, 0.7742, 0.9878, 0.8278, 0.9622, 0.793, 0.9193, 0.7978, 0.9173, 0.8035, 0.9723, 0.7878, 0.9193, 0.793, 0.9193, 0.6734, 0.8555, 0.6649, 0.8509, 0.6735, 0.851, 0.7016, 0.8446, 0.695, 0.8404, 0.7016, 0.8398, 0.6534, 0.8665, 0.6467, 0.8731, 0.6466, 0.8671, 0.6594, 0.8346, 0.6661, 0.828, 0.6663, 0.8339, 0.6534, 0.8565, 0.6467, 0.8501, 0.6534, 0.8528, 0.659, 0.8483, 0.6661, 0.8464, 0.6658, 0.8509, 0.659, 0.8261, 0.6661, 0.828, 0.6593, 0.8297, 0.7016, 0.8346, 0.695, 0.828, 0.7016, 0.8297, 0.6534, 0.8565, 0.6466, 0.8607, 0.6466, 0.8547, 0.6593, 0.8446, 0.6663, 0.8404, 0.6661, 0.8464, 0.6801, 0.8622, 0.6734, 0.8555, 0.6802, 0.8573, 0.7016, 0.8398, 0.695, 0.8339, 0.7016, 0.8346, 0.6801, 0.8722, 0.6734, 0.868, 0.6801, 0.8674, 0.6534, 0.8613, 0.6466, 0.8671, 0.6466, 0.8607, 0.6594, 0.8398, 0.6663, 0.8339, 0.6663, 0.8404, 0.6802, 0.8759, 0.6734, 0.874, 0.6801, 0.8722, 0.6864, 0.8404, 0.6806, 0.8345, 0.6864, 0.8339, 0.6466, 0.8547, 0.6381, 0.8607, 0.6381, 0.8547, 0.6734, 0.8615, 0.6648, 0.8555, 0.6734, 0.8555, 0.6466, 0.8671, 0.6381, 0.8607, 0.6466, 0.8607, 0.6734, 0.874, 0.6648, 0.868, 0.6734, 0.868, 0.6734, 0.868, 0.6648, 0.8615, 0.6734, 0.8615, 0.6466, 0.8671, 0.6381, 0.8731, 0.6381, 0.8671, 0.6734, 0.8785, 0.6648, 0.8739, 0.6734, 0.874, 0.6467, 0.8777, 0.6381, 0.8731, 0.6467, 0.8731, 0.695, 0.8339, 0.6864, 0.828, 0.695, 0.828, 0.6661, 0.8464, 0.6748, 0.8404, 0.6747, 0.8464, 0.695, 0.8404, 0.6864, 0.8339, 0.695, 0.8339, 0.6663, 0.8404, 0.6748, 0.8339, 0.6748, 0.8404, 0.695, 0.8464, 0.6864, 0.8404, 0.695, 0.8404, 0.6663, 0.8339, 0.6747, 0.828, 0.6748, 0.8339, 0.6467, 0.8501, 0.6381, 0.8547, 0.6381, 0.8501, 0.643, 0.8234, 0.6483, 0.8234, 0.6457, 0.8367, 0.6748, 0.8339, 0.6804, 0.8398, 0.6748, 0.8404, 0.6864, 0.8404, 0.6805, 0.8447, 0.6806, 0.8398, 0.6747, 0.828, 0.6804, 0.8345, 0.6748, 0.8339, 0.6864, 0.8464, 0.6804, 0.8485, 0.6805, 0.8447, 0.6648, 0.8555, 0.6591, 0.8534, 0.6649, 0.8509, 0.6381, 0.8607, 0.6323, 0.8563, 0.6381, 0.8547, 0.6648, 0.8555, 0.659, 0.8621, 0.6591, 0.8572, 0.6381, 0.8671, 0.6323, 0.8613, 0.6381, 0.8607, 0.6648, 0.868, 0.659, 0.8723, 0.659, 0.8674, 0.6648, 0.868, 0.659, 0.8621, 0.6648, 0.8615, 0.6381, 0.8731, 0.6323, 0.8666, 0.6381, 0.8671, 0.6864, 0.828, 0.6804, 0.8258, 0.6863, 0.8234, 0.6382, 0.8777, 0.6323, 0.8715, 0.6381, 0.8731, 0.6864, 0.8339, 0.6805, 0.8296, 0.6864, 0.828, 0.6748, 0.8404, 0.6803, 0.8447, 0.6747, 0.8464, 0.643, 0.8501, 0.6381, 0.8481, 0.6457, 0.8367, 0.6483, 0.8234, 0.6532, 0.8254, 0.6457, 0.8367, 0.6381, 0.8481, 0.6343, 0.8443, 0.6457, 0.8367, 0.6532, 0.8254, 0.657, 0.8292, 0.6457, 0.8367, 0.6343, 0.8443, 0.6323, 0.8394, 0.6457, 0.8367, 0.657, 0.8292, 0.659, 0.8341, 0.6457, 0.8367, 0.6323, 0.8394, 0.6323, 0.8341, 0.6457, 0.8367, 0.659, 0.8341, 0.659, 0.8394, 0.6457, 0.8367, 0.6323, 0.8341, 0.6343, 0.8292, 0.6457, 0.8367, 0.659, 0.8394, 0.657, 0.8443, 0.6457, 0.8367, 0.6343, 0.8292, 0.6381, 0.8254, 0.6457, 0.8367, 0.657, 0.8443, 0.6532, 0.8481, 0.6457, 0.8367, 0.6381, 0.8254, 0.643, 0.8234, 0.6457, 0.8367, 0.6483, 0.8501, 0.643, 0.8501, 0.6457, 0.8367, 0.6532, 0.8481, 0.6483, 0.8501, 0.6457, 0.8367, 0.2695, 0.06257, 0.2899, 0.8522, 0.2557, 0.8523, 0.8278, 0.9622, 0.7978, 0.9173, 0.8015, 0.9136, 0.7529, 0.9622, 0.783, 0.9173, 0.7878, 0.9193, 0.8464, 0.8687, 0.8565, 0.893, 0.8035, 0.9036, 0.8464, 0.8687, 0.8015, 0.8988, 0.7978, 0.8951, 0.8278, 0.8501, 0.7978, 0.8951, 0.793, 0.8931, 0.8035, 0.8401, 0.793, 0.8931, 0.7878, 0.8931, 0.7772, 0.8401, 0.7878, 0.8931, 0.783, 0.8951, 0.7344, 0.8687, 0.7529, 0.8501, 0.783, 0.8951, 0.7344, 0.8687, 0.7793, 0.8988, 0.7773, 0.9036, 0.7243, 0.893, 0.7773, 0.9036, 0.7773, 0.9088, 0.7344, 0.9436, 0.7243, 0.9193, 0.7773, 0.9088, 0.6801, 0.8674, 0.6734, 0.868, 0.6734, 0.8615, 0.7344, 0.9436, 0.7793, 0.9136, 0.783, 0.9173, 0.4137, 0.8524, 0.3766, 0.8524, 0.3838, 0.06229, 0.8565, 0.893, 0.8565, 0.9193, 0.8035, 0.9088, 0.8464, 0.9436, 0.8015, 0.9136, 0.8035, 0.9088, 0.4276, 0.06174, 0.4066, 0.06229, 0.4081, 0.03086, 0.9111, 0.8193, 0.8948, 0.8192, 0.8948, 0.0, 0.09041, 0.8237, 0.09193, 0.8556, 0.06615, 0.8556, 0.5209, 0.06095, 0.5166, 0.02883, 0.5404, 0.02859, 0.2047, 0.06257, 0.2004, 0.03066, 0.2242, 0.03076, 0.03058, 0.824, 0.04666, 0.8238, 0.04234, 0.8557, 0.5646, 0.06074, 0.5662, 0.02859, 0.59, 0.02883, 0.3838, 0.06229, 0.3823, 0.03086, 0.4081, 0.03086, 0.1114, 0.8238, 0.1157, 0.8557, 0.09193, 0.8556, 0.5209, 0.06095, 0.5048, 0.06133, 0.4983, 0.02926, 0.2047, 0.06257, 0.1887, 0.06241, 0.1822, 0.03048, 0.04666, 0.8238, 0.06767, 0.8237, 0.06615, 0.8556, 0.2257, 0.06266, 0.2242, 0.03076, 0.25, 0.03076, 0.5646, 0.06074, 0.5419, 0.06074, 0.5404, 0.02859, 0.3628, 0.06174, 0.3585, 0.03023, 0.3823, 0.03086, 0.5856, 0.06095, 0.59, 0.02883, 0.6082, 0.02926, 0.2695, 0.06257, 0.2485, 0.06266, 0.25, 0.03076, 0.8317, 0.005042, 0.8317, 0.8244, 0.8141, 0.8244, 0.6617, 0.005186, 0.6617, 0.823, 0.6454, 0.8234, 0.8772, 0.8192, 0.8772, 0.0, 0.8948, 0.0, 0.6794, 0.005186, 0.6794, 0.823, 0.6617, 0.823, 0.8609, 0.8193, 0.8609, 0.0001625, 0.8772, 0.0, 0.6957, 0.005612, 0.6957, 0.8234, 0.6794, 0.823, 0.7978, 0.005109, 0.7978, 0.8245, 0.7853, 0.8246, 0.7213, 0.005109, 0.7213, 0.8245, 0.7088, 0.8246, 0.04234, 0.8557, 0.04234, 0.8815, 0.02411, 0.8816, 0.8141, 0.005042, 0.8141, 0.8244, 0.7978, 0.8245, 0.5629, 0.9198, 0.5629, 0.9375, 0.5562, 0.9538, 0.5562, 0.9538, 0.5437, 0.9662, 0.5629, 0.9198, 0.5437, 0.9662, 0.5274, 0.973, 0.5629, 0.9198, 0.5274, 0.973, 0.5097, 0.973, 0.4935, 0.9662, 0.4935, 0.9662, 0.481, 0.9538, 0.5274, 0.973, 0.481, 0.9538, 0.4742, 0.9375, 0.5274, 0.973, 0.4742, 0.9375, 0.4742, 0.9198, 0.481, 0.9035, 0.481, 0.9035, 0.4935, 0.891, 0.5097, 0.8843, 0.5097, 0.8843, 0.5274, 0.8843, 0.5629, 0.9198, 0.5274, 0.8843, 0.5437, 0.891, 0.5629, 0.9198, 0.5437, 0.891, 0.5562, 0.9035, 0.5629, 0.9198, 0.4742, 0.9375, 0.481, 0.9035, 0.5629, 0.9198, 0.481, 0.9035, 0.5097, 0.8843, 0.5629, 0.9198, 0.8317, 0.005042, 0.848, 0.005109, 0.848, 0.8245, 0.9694, 0.8386, 0.986, 0.8552, 0.9785, 0.8602, 0.2242, 0.03076, 0.2242, 0.005043, 0.25, 0.005043, 0.848, 0.005109, 0.8605, 0.005233, 0.8605, 0.8246, 0.9477, 0.9476, 0.946, 0.9387, 0.9644, 0.9311, 0.2738, 0.03066, 0.2738, 0.004945, 0.292, 0.004764, 0.06615, 0.8556, 0.06615, 0.8814, 0.04234, 0.8815, 0.25, 0.03076, 0.25, 0.005043, 0.2738, 0.004945, 0.784, 0.005233, 0.784, 0.8246, 0.7715, 0.8245, 0.09193, 0.8556, 0.09193, 0.8814, 0.06615, 0.8814, 0.2004, 0.03066, 0.2004, 0.004945, 0.2242, 0.005043, 0.1157, 0.8557, 0.1157, 0.8815, 0.09193, 0.8814, 0.2004, 0.03066, 0.1822, 0.03048, 0.1822, 0.004764, 0.134, 0.8559, 0.134, 0.8816, 0.1157, 0.8815, 0.4319, 0.03023, 0.4081, 0.03086, 0.4081, 0.005187, 0.5662, 0.02859, 0.5662, 0.002875, 0.59, 0.003113, 0.3823, 0.03086, 0.3823, 0.005187, 0.4081, 0.005187, 0.5404, 0.02859, 0.5404, 0.002875, 0.5662, 0.002875, 0.3823, 0.03086, 0.3585, 0.03023, 0.3585, 0.004565, 0.5166, 0.02883, 0.5166, 0.003113, 0.5404, 0.002875, 0.25, 0.005043, 0.2242, 0.005043, 0.2244, 0.00214, 0.2244, 0.00214, 0.2248, 0.0, 0.2494, 0.0, 0.971, 0.8361, 0.9885, 0.8535, 0.986, 0.8552, 0.2242, 0.005043, 0.2004, 0.004945, 0.2009, 0.002043, 1.0, 0.8759, 0.9979, 0.8763, 0.9885, 0.8535, 0.9885, 0.8535, 0.9979, 0.8763, 0.995, 0.8769, 0.4319, 0.004565, 0.4315, 0.001634, 0.4495, 0.0004996, 1.0, 0.8759, 1.0, 0.9013, 0.9979, 0.9009, 0.9979, 0.9009, 0.995, 0.9003, 0.995, 0.8769, 0.4081, 0.005187, 0.4079, 0.002249, 0.4315, 0.001634, 0.9903, 0.9249, 0.9885, 0.9237, 0.9979, 0.9009, 0.9979, 0.9009, 0.9885, 0.9237, 0.986, 0.922, 0.3823, 0.005187, 0.3825, 0.002249, 0.4079, 0.002249, 0.4079, 0.002249, 0.3825, 0.002249, 0.3829, 0.0, 0.971, 0.9411, 0.9694, 0.9386, 0.986, 0.922, 0.3823, 0.005187, 0.3585, 0.004565, 0.3589, 0.001634, 0.9487, 0.9526, 0.9483, 0.9505, 0.971, 0.9411, 0.971, 0.9411, 0.9483, 0.9505, 0.9477, 0.9476, 0.3585, 0.004565, 0.3403, 0.003417, 0.3409, 0.0004996, 0.9487, 0.9526, 0.9233, 0.9526, 0.9237, 0.9505, 0.9237, 0.9505, 0.9242, 0.9476, 0.9477, 0.9476, 0.04234, 0.8815, 0.06615, 0.8814, 0.0663, 0.8843, 0.9233, 0.9526, 0.8997, 0.9429, 0.9009, 0.9411, 0.9009, 0.9411, 0.9026, 0.9386, 0.9242, 0.9476, 0.09193, 0.8814, 0.09177, 0.8843, 0.0663, 0.8843, 0.09177, 0.8843, 0.09135, 0.8864, 0.06673, 0.8864, 0.9009, 0.9411, 0.8835, 0.9237, 0.886, 0.922, 0.09193, 0.8814, 0.1157, 0.8815, 0.1153, 0.8844, 0.872, 0.9013, 0.8741, 0.9009, 0.8835, 0.9237, 0.8835, 0.9237, 0.8741, 0.9009, 0.877, 0.9003, 0.134, 0.8816, 0.1333, 0.8845, 0.1153, 0.8844, 0.872, 0.9013, 0.872, 0.8759, 0.8741, 0.8763, 0.8741, 0.9009, 0.8741, 0.8763, 0.877, 0.8769, 0.5662, 0.002875, 0.566, 0.0, 0.5895, 0.0002347, 0.872, 0.8759, 0.8817, 0.8523, 0.8835, 0.8535, 0.8741, 0.8763, 0.8835, 0.8535, 0.886, 0.8552, 0.5662, 0.002875, 0.5404, 0.002875, 0.5405, 0.0, 0.8997, 0.8343, 0.9009, 0.8361, 0.8835, 0.8535, 0.8835, 0.8535, 0.9009, 0.8361, 0.9026, 0.8386, 0.5404, 0.002875, 0.5166, 0.003113, 0.517, 0.0002347, 0.9233, 0.8246, 0.9237, 0.8267, 0.9009, 0.8361, 0.9009, 0.8361, 0.9237, 0.8267, 0.9242, 0.8296, 0.2738, 0.004945, 0.2734, 0.002043, 0.2914, 0.001865, 0.9233, 0.8246, 0.9487, 0.8246, 0.9483, 0.8267, 0.9483, 0.8267, 0.9477, 0.8296, 0.9242, 0.8296, 0.25, 0.005043, 0.2498, 0.00214, 0.2734, 0.002043, 0.9487, 0.8246, 0.9722, 0.8343, 0.971, 0.8361, 0.971, 0.8361, 0.9694, 0.8386, 0.9477, 0.8296, 0.7715, 0.005109, 0.7715, 0.8245, 0.7552, 0.8244, 0.9242, 0.8296, 0.926, 0.8385, 0.9076, 0.8461, 0.9477, 0.9476, 0.9242, 0.9476, 0.926, 0.9387, 0.9242, 0.8296, 0.9477, 0.8296, 0.946, 0.8385, 0.9026, 0.9386, 0.9076, 0.9311, 0.926, 0.9387, 0.9694, 0.8386, 0.9644, 0.8461, 0.946, 0.8385, 0.7376, 0.005042, 0.7552, 0.005042, 0.7552, 0.8244, 0.886, 0.922, 0.8935, 0.917, 0.9076, 0.9311, 0.995, 0.8769, 0.9861, 0.8786, 0.9785, 0.8602, 0.877, 0.9003, 0.8859, 0.8986, 0.8935, 0.917, 0.995, 0.8769, 0.995, 0.9003, 0.9861, 0.8986, 0.877, 0.9003, 0.877, 0.8769, 0.8859, 0.8786, 0.986, 0.922, 0.9785, 0.917, 0.9861, 0.8986, 0.886, 0.8552, 0.8935, 0.8602, 0.8859, 0.8786, 0.9694, 0.9386, 0.9644, 0.9311, 0.9785, 0.917, 0.886, 0.8552, 0.9026, 0.8386, 0.9076, 0.8461, 0.9785, 0.8602, 0.976, 0.8618, 0.9627, 0.8486, 0.737, 0.0, 0.7558, 0.0, 0.7554, 0.00214, 0.7374, 0.00214, 0.7554, 0.00214, 0.7552, 0.005042, 0.9861, 0.8786, 0.9832, 0.8792, 0.976, 0.8618, 0.9832, 0.8792, 0.9811, 0.8796, 0.9742, 0.863, 0.7719, 0.002208, 0.7715, 0.005109, 0.7552, 0.005042, 0.9861, 0.8786, 0.9861, 0.8986, 0.9832, 0.898, 0.9832, 0.898, 0.9811, 0.8976, 0.9811, 0.8796, 0.7846, 0.002334, 0.784, 0.005233, 0.7715, 0.005109, 0.9861, 0.8986, 0.9785, 0.917, 0.976, 0.9154, 0.976, 0.9154, 0.9742, 0.9142, 0.9811, 0.8976, 0.895, 0.822, 0.8948, 0.8192, 0.9111, 0.8193, 0.9644, 0.9311, 0.9627, 0.9286, 0.976, 0.9154, 0.976, 0.9154, 0.9627, 0.9286, 0.9615, 0.9268, 0.895, 0.822, 0.8771, 0.822, 0.8772, 0.8192, 0.946, 0.9387, 0.9454, 0.9358, 0.9627, 0.9286, 0.9454, 0.9358, 0.945, 0.9337, 0.9615, 0.9268, 0.8771, 0.822, 0.8605, 0.8222, 0.8609, 0.8193, 0.946, 0.9387, 0.926, 0.9387, 0.9266, 0.9358, 0.9454, 0.9358, 0.9266, 0.9358, 0.927, 0.9337, 0.7846, 0.002334, 0.7973, 0.002208, 0.7978, 0.005109, 0.9076, 0.9311, 0.9092, 0.9286, 0.9266, 0.9358, 0.9266, 0.9358, 0.9092, 0.9286, 0.9104, 0.9268, 0.8139, 0.00214, 0.8141, 0.005042, 0.7978, 0.005109, 0.8935, 0.917, 0.8959, 0.9154, 0.9092, 0.9286, 0.8135, 0.0, 0.8323, 0.0, 0.8319, 0.00214, 0.8139, 0.00214, 0.8319, 0.00214, 0.8317, 0.005042, 0.8859, 0.8986, 0.8887, 0.898, 0.8959, 0.9154, 0.8887, 0.898, 0.8909, 0.8976, 0.8977, 0.9142, 0.8484, 0.002208, 0.848, 0.005109, 0.8317, 0.005042, 0.8859, 0.8986, 0.8859, 0.8786, 0.8887, 0.8792, 0.8887, 0.8792, 0.8909, 0.8796, 0.8909, 0.8976, 0.6323, 0.003481, 0.645, 0.002681, 0.6454, 0.005612, 0.8935, 0.8602, 0.8959, 0.8618, 0.8887, 0.8792, 0.8959, 0.8618, 0.8977, 0.863, 0.8909, 0.8796, 0.645, 0.002681, 0.6616, 0.002248, 0.6617, 0.005186, 0.8935, 0.8602, 0.9076, 0.8461, 0.9092, 0.8486, 0.6612, 0.0, 0.6799, 0.0, 0.6795, 0.002248, 0.6795, 0.002248, 0.6794, 0.005186, 0.6617, 0.005186, 0.926, 0.8385, 0.9266, 0.8414, 0.9092, 0.8486, 0.9092, 0.8486, 0.9266, 0.8414, 0.927, 0.8435, 0.6961, 0.002681, 0.6957, 0.005612, 0.6794, 0.005186, 0.926, 0.8385, 0.946, 0.8385, 0.9454, 0.8414, 0.9266, 0.8414, 0.9454, 0.8414, 0.945, 0.8435, 0.6961, 0.002681, 0.7088, 0.003481, 0.7081, 0.006398, 0.946, 0.8385, 0.9644, 0.8461, 0.9627, 0.8486, 0.9627, 0.8486, 0.9615, 0.8504, 0.945, 0.8435, 0.7374, 0.00214, 0.7376, 0.005042, 0.7213, 0.005109, 0.7376, 0.005042, 0.7376, 0.8244, 0.7213, 0.8245, 0.09758, 0.03405, 0.1318, 0.03419, 0.1114, 0.8238, 0.3162, 0.8519, 0.2899, 0.8522, 0.2695, 0.06257, 0.4742, 0.8498, 0.448, 0.8515, 0.4276, 0.06174, 0.04666, 0.8238, 0.02623, 0.03419, 0.06049, 0.03405, 0.5718, 0.849, 0.5347, 0.849, 0.5419, 0.06074, 0.3838, 0.06229, 0.3766, 0.8524, 0.3424, 0.8515, 0.1318, 0.03419, 0.1581, 0.03445, 0.1275, 0.824, 0.448, 0.8515, 0.4137, 0.8524, 0.4066, 0.06229, 0.06767, 0.8237, 0.06049, 0.03405, 0.09758, 0.03405, 0.2557, 0.8523, 0.2186, 0.8523, 0.2257, 0.06266, 0.5347, 0.849, 0.5005, 0.8493, 0.5209, 0.06095, 0.3424, 0.8515, 0.3162, 0.8498, 0.3467, 0.06072, 0.6061, 0.8493, 0.5718, 0.849, 0.5646, 0.06074, 0.2186, 0.8523, 0.1843, 0.8522, 0.2047, 0.06257, 0.2557, 0.8523, 0.2554, 0.8699, 0.2188, 0.8699, 0.2554, 0.8699, 0.2533, 0.8864, 0.2209, 0.8864, 0.7742, 0.9878, 0.7772, 0.9723, 0.8035, 0.9723, 0.1843, 0.8522, 0.2186, 0.8523, 0.2188, 0.8699, 0.2188, 0.8699, 0.2209, 0.8864, 0.1909, 0.8863, 0.8066, 0.9878, 0.8035, 0.9723, 0.8278, 0.9622, 0.1843, 0.8522, 0.1849, 0.8698, 0.159, 0.8695, 0.1849, 0.8698, 0.1909, 0.8863, 0.168, 0.886, 0.8595, 0.9524, 0.8366, 0.9753, 0.8278, 0.9622, 0.448, 0.8515, 0.4474, 0.869, 0.4135, 0.8699, 0.4474, 0.869, 0.4414, 0.8849, 0.4114, 0.8857, 0.8595, 0.9524, 0.8464, 0.9436, 0.8565, 0.9193, 0.4137, 0.8524, 0.4135, 0.8699, 0.3769, 0.8699, 0.4135, 0.8699, 0.4114, 0.8857, 0.379, 0.8857, 0.872, 0.8899, 0.872, 0.9224, 0.8565, 0.9193, 0.3766, 0.8524, 0.3769, 0.8699, 0.343, 0.869, 0.343, 0.869, 0.3769, 0.8699, 0.379, 0.8857, 0.8595, 0.86, 0.872, 0.8899, 0.8565, 0.893, 0.02623, 0.03419, 0.0, 0.03445, 0.0009274, 0.01685, 0.0009274, 0.01685, 0.009875, 0.0003505, 0.03282, 0.0001231, 0.8595, 0.86, 0.8464, 0.8687, 0.8278, 0.8501, 0.06049, 0.03405, 0.02623, 0.03419, 0.02685, 0.01659, 0.06071, 0.01646, 0.02685, 0.01659, 0.03282, 0.0001231, 0.8366, 0.837, 0.8278, 0.8501, 0.8035, 0.8401, 0.06049, 0.03405, 0.06071, 0.01646, 0.09737, 0.01646, 0.06071, 0.01646, 0.06281, 0.0, 0.09527, 7.451e-09, 0.7742, 0.8246, 0.8066, 0.8246, 0.8035, 0.8401, 0.09758, 0.03405, 0.09737, 0.01646, 0.1312, 0.0166, 0.09737, 0.01646, 0.09527, 7.451e-09, 0.1253, 0.0001231, 0.7742, 0.8246, 0.7772, 0.8401, 0.7529, 0.8501, 0.6323, 0.85, 0.6314, 0.8676, 0.6055, 0.867, 0.6314, 0.8676, 0.6224, 0.8843, 0.5995, 0.8837, 0.7442, 0.837, 0.7529, 0.8501, 0.7344, 0.8687, 0.5718, 0.849, 0.6061, 0.8493, 0.6055, 0.867, 0.6055, 0.867, 0.5995, 0.8837, 0.5695, 0.8834, 0.7212, 0.86, 0.7344, 0.8687, 0.7243, 0.893, 0.5718, 0.849, 0.5716, 0.8666, 0.5349, 0.8666, 0.5349, 0.8666, 0.5716, 0.8666, 0.5695, 0.8834, 0.7088, 0.8899, 0.7243, 0.893, 0.7243, 0.9193, 0.5347, 0.849, 0.5349, 0.8666, 0.5011, 0.867, 0.5011, 0.867, 0.5349, 0.8666, 0.537, 0.8834, 0.7088, 0.9224, 0.7243, 0.9193, 0.7344, 0.9436, 0.5005, 0.8493, 0.5011, 0.867, 0.4752, 0.8676, 0.4752, 0.8676, 0.5011, 0.867, 0.5071, 0.8837, 0.7212, 0.9524, 0.7344, 0.9436, 0.7529, 0.9622, 0.2557, 0.8523, 0.2899, 0.8522, 0.2893, 0.8698, 0.2893, 0.8698, 0.2833, 0.8863, 0.2533, 0.8864, 0.7442, 0.9753, 0.7529, 0.9622, 0.7772, 0.9723, 0.8278, 0.9622, 0.8035, 0.9723, 0.793, 0.9193, 0.8035, 0.9723, 0.7772, 0.9723, 0.7878, 0.9193, 0.6734, 0.8555, 0.6648, 0.8555, 0.6649, 0.8509, 0.7016, 0.8446, 0.695, 0.8464, 0.695, 0.8404, 0.6534, 0.8665, 0.6534, 0.8713, 0.6467, 0.8731, 0.6594, 0.8346, 0.6593, 0.8297, 0.6661, 0.828, 0.6534, 0.8565, 0.6466, 0.8547, 0.6467, 0.8501, 0.659, 0.8483, 0.6593, 0.8446, 0.6661, 0.8464, 0.659, 0.8261, 0.6658, 0.8234, 0.6661, 0.828, 0.7016, 0.8346, 0.695, 0.8339, 0.695, 0.828, 0.6534, 0.8565, 0.6534, 0.8613, 0.6466, 0.8607, 0.6593, 0.8446, 0.6594, 0.8398, 0.6663, 0.8404, 0.6801, 0.8622, 0.6734, 0.8615, 0.6734, 0.8555, 0.7016, 0.8398, 0.695, 0.8404, 0.695, 0.8339, 0.6801, 0.8722, 0.6734, 0.874, 0.6734, 0.868, 0.6534, 0.8613, 0.6534, 0.8665, 0.6466, 0.8671, 0.6594, 0.8398, 0.6594, 0.8346, 0.6663, 0.8339, 0.6802, 0.8759, 0.6734, 0.8785, 0.6734, 0.874, 0.6864, 0.8404, 0.6806, 0.8398, 0.6806, 0.8345, 0.6466, 0.8547, 0.6466, 0.8607, 0.6381, 0.8607, 0.6734, 0.8615, 0.6648, 0.8615, 0.6648, 0.8555, 0.6466, 0.8671, 0.6381, 0.8671, 0.6381, 0.8607, 0.6734, 0.874, 0.6648, 0.8739, 0.6648, 0.868, 0.6734, 0.868, 0.6648, 0.868, 0.6648, 0.8615, 0.6466, 0.8671, 0.6467, 0.8731, 0.6381, 0.8731, 0.6734, 0.8785, 0.6648, 0.8785, 0.6648, 0.8739, 0.6467, 0.8777, 0.6382, 0.8777, 0.6381, 0.8731, 0.695, 0.8339, 0.6864, 0.8339, 0.6864, 0.828, 0.6661, 0.8464, 0.6663, 0.8404, 0.6748, 0.8404, 0.695, 0.8404, 0.6864, 0.8404, 0.6864, 0.8339, 0.6663, 0.8404, 0.6663, 0.8339, 0.6748, 0.8339, 0.695, 0.8464, 0.6864, 0.8464, 0.6864, 0.8404, 0.6663, 0.8339, 0.6661, 0.828, 0.6747, 0.828, 0.6467, 0.8501, 0.6466, 0.8547, 0.6381, 0.8547, 0.6748, 0.8339, 0.6804, 0.8345, 0.6804, 0.8398, 0.6864, 0.8404, 0.6864, 0.8464, 0.6805, 0.8447, 0.6747, 0.828, 0.6803, 0.8296, 0.6804, 0.8345, 0.6864, 0.8464, 0.6863, 0.8509, 0.6804, 0.8485, 0.6648, 0.8555, 0.6591, 0.8572, 0.6591, 0.8534, 0.6381, 0.8607, 0.6323, 0.8613, 0.6323, 0.8563, 0.6648, 0.8555, 0.6648, 0.8615, 0.659, 0.8621, 0.6381, 0.8671, 0.6323, 0.8666, 0.6323, 0.8613, 0.6648, 0.868, 0.6648, 0.8739, 0.659, 0.8723, 0.6648, 0.868, 0.659, 0.8674, 0.659, 0.8621, 0.6381, 0.8731, 0.6323, 0.8715, 0.6323, 0.8666, 0.6864, 0.828, 0.6805, 0.8296, 0.6804, 0.8258, 0.6382, 0.8777, 0.6324, 0.8752, 0.6323, 0.8715, 0.6864, 0.8339, 0.6806, 0.8345, 0.6805, 0.8296, 0.6748, 0.8404, 0.6804, 0.8398, 0.6803, 0.8447])
me_001.materials.append(mat_x)
me_001.update()

# ---- objects
ob_x = bpy.data.objects.new('円柱', me_001)

# ---- transforms, parenting, visibility, modifiers, constraints
ob_x.location = (0.0, 0.0, 0.0)

# ---- collection membership
col_collection.objects.link(ob_x)

# ---- scene / render settings (as saved in the file)
scene.frame_start = 1; scene.frame_end = 250; scene.frame_set(167)
scene.render.engine = 'BLENDER_EEVEE_NEXT'
scene.cycles.sampling_pattern = 'TABULATED_SOBOL'
scene.cycles.use_light_tree = False
scene.view_settings.view_transform = 'Filmic'
bpy.context.view_layer.update()

# ---- added for rendering (the .blend has no active camera and no usable light): camera, sun
cam_auto = bpy.data.cameras.new('AutoCamera')
cam_auto.lens = 50.0
cam_auto.sensor_width = 36.0
cam_auto.clip_end = 1000.0
ob_auto_camera = bpy.data.objects.new('AutoCamera', cam_auto)
scene.collection.objects.link(ob_auto_camera)
ob_auto_camera.location = (1.92894, -1.31407, 1.54315)
ob_auto_camera.rotation_euler = (1.09748, -7.21219e-08, 0.694738)
scene.camera = ob_auto_camera
light_auto_sun = bpy.data.lights.new('AutoSun', 'SUN')
light_auto_sun.energy = 3.0
light_auto_sun.angle = 0.0523599
ob_auto_sun = bpy.data.objects.new('AutoSun', light_auto_sun)
scene.collection.objects.link(ob_auto_sun)
ob_auto_sun.rotation_euler = (0.872665, 0.174533, 0.523599)
bpy.context.view_layer.update()
